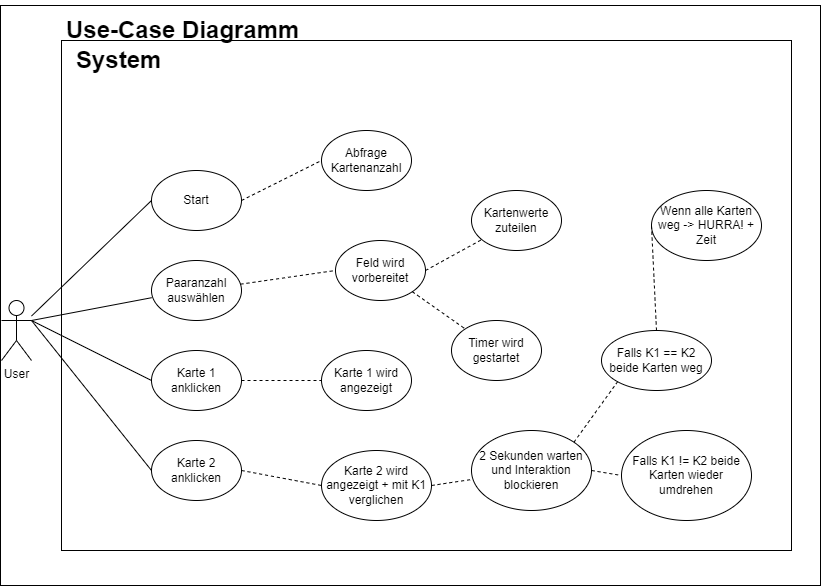

The diagram above was exported from draw.io. Its source (the exported page's mxGraphModel, read from the mxfile embedded in the PNG):
<mxGraphModel dx="1273" dy="1323" grid="1" gridSize="10" guides="1" tooltips="1" connect="1" arrows="1" fold="1" page="1" pageScale="1" pageWidth="827" pageHeight="800" math="0" shadow="0">
  <root>
    <mxCell id="0" />
    <mxCell id="1" parent="0" />
    <mxCell id="EtBudp0UZzGfkHiyGzm7-42" value="" style="rounded=0;whiteSpace=wrap;html=1;" vertex="1" parent="1">
      <mxGeometry x="20" y="20" width="820" height="580" as="geometry" />
    </mxCell>
    <mxCell id="EtBudp0UZzGfkHiyGzm7-3" value="" style="rounded=0;whiteSpace=wrap;html=1;" vertex="1" parent="1">
      <mxGeometry x="81" y="55" width="730" height="510" as="geometry" />
    </mxCell>
    <mxCell id="EtBudp0UZzGfkHiyGzm7-4" value="User" style="shape=umlActor;verticalLabelPosition=bottom;verticalAlign=top;html=1;outlineConnect=0;" vertex="1" parent="1">
      <mxGeometry x="21" y="315" width="30" height="60" as="geometry" />
    </mxCell>
    <mxCell id="EtBudp0UZzGfkHiyGzm7-7" value="&lt;h1&gt;Use-Case Diagramm&lt;/h1&gt;" style="text;html=1;strokeColor=none;fillColor=none;spacing=5;spacingTop=-20;whiteSpace=wrap;overflow=hidden;rounded=0;" vertex="1" parent="1">
      <mxGeometry x="81" y="25" width="290" height="120" as="geometry" />
    </mxCell>
    <mxCell id="EtBudp0UZzGfkHiyGzm7-8" value="&lt;h1&gt;System&lt;/h1&gt;" style="text;html=1;strokeColor=none;fillColor=none;spacing=5;spacingTop=-20;whiteSpace=wrap;overflow=hidden;rounded=0;" vertex="1" parent="1">
      <mxGeometry x="91" y="55" width="190" height="120" as="geometry" />
    </mxCell>
    <mxCell id="EtBudp0UZzGfkHiyGzm7-9" value="Start" style="ellipse;whiteSpace=wrap;html=1;" vertex="1" parent="1">
      <mxGeometry x="171" y="185" width="90" height="60" as="geometry" />
    </mxCell>
    <mxCell id="EtBudp0UZzGfkHiyGzm7-10" value="Paaranzahl auswählen" style="ellipse;whiteSpace=wrap;html=1;" vertex="1" parent="1">
      <mxGeometry x="171" y="275" width="90" height="60" as="geometry" />
    </mxCell>
    <mxCell id="EtBudp0UZzGfkHiyGzm7-11" value="Karte 1 anklicken" style="ellipse;whiteSpace=wrap;html=1;" vertex="1" parent="1">
      <mxGeometry x="171" y="365" width="90" height="60" as="geometry" />
    </mxCell>
    <mxCell id="EtBudp0UZzGfkHiyGzm7-12" value="Karte 2 anklicken" style="ellipse;whiteSpace=wrap;html=1;" vertex="1" parent="1">
      <mxGeometry x="171" y="455" width="90" height="60" as="geometry" />
    </mxCell>
    <mxCell id="EtBudp0UZzGfkHiyGzm7-13" value="" style="endArrow=none;html=1;rounded=0;entryX=0;entryY=0.5;entryDx=0;entryDy=0;" edge="1" parent="1" source="EtBudp0UZzGfkHiyGzm7-4" target="EtBudp0UZzGfkHiyGzm7-9">
      <mxGeometry width="50" height="50" relative="1" as="geometry">
        <mxPoint x="221" y="415" as="sourcePoint" />
        <mxPoint x="271" y="365" as="targetPoint" />
      </mxGeometry>
    </mxCell>
    <mxCell id="EtBudp0UZzGfkHiyGzm7-14" value="" style="endArrow=none;html=1;rounded=0;entryX=0.002;entryY=0.62;entryDx=0;entryDy=0;entryPerimeter=0;exitX=1;exitY=0.3333333333333333;exitDx=0;exitDy=0;exitPerimeter=0;" edge="1" parent="1" source="EtBudp0UZzGfkHiyGzm7-4" target="EtBudp0UZzGfkHiyGzm7-10">
      <mxGeometry width="50" height="50" relative="1" as="geometry">
        <mxPoint x="221" y="415" as="sourcePoint" />
        <mxPoint x="271" y="365" as="targetPoint" />
      </mxGeometry>
    </mxCell>
    <mxCell id="EtBudp0UZzGfkHiyGzm7-15" value="" style="endArrow=none;html=1;rounded=0;entryX=1;entryY=0.3333333333333333;entryDx=0;entryDy=0;entryPerimeter=0;exitX=0;exitY=0.5;exitDx=0;exitDy=0;" edge="1" parent="1" source="EtBudp0UZzGfkHiyGzm7-11" target="EtBudp0UZzGfkHiyGzm7-4">
      <mxGeometry width="50" height="50" relative="1" as="geometry">
        <mxPoint x="221" y="415" as="sourcePoint" />
        <mxPoint x="271" y="365" as="targetPoint" />
      </mxGeometry>
    </mxCell>
    <mxCell id="EtBudp0UZzGfkHiyGzm7-16" value="" style="endArrow=none;html=1;rounded=0;exitX=0;exitY=0.5;exitDx=0;exitDy=0;" edge="1" parent="1" source="EtBudp0UZzGfkHiyGzm7-12">
      <mxGeometry width="50" height="50" relative="1" as="geometry">
        <mxPoint x="221" y="415" as="sourcePoint" />
        <mxPoint x="51" y="335" as="targetPoint" />
      </mxGeometry>
    </mxCell>
    <mxCell id="EtBudp0UZzGfkHiyGzm7-18" value="Abfrage Kartenanzahl" style="ellipse;whiteSpace=wrap;html=1;" vertex="1" parent="1">
      <mxGeometry x="341" y="145" width="90" height="60" as="geometry" />
    </mxCell>
    <mxCell id="EtBudp0UZzGfkHiyGzm7-20" value="" style="endArrow=none;dashed=1;html=1;rounded=0;exitX=1;exitY=0.5;exitDx=0;exitDy=0;entryX=0;entryY=0.5;entryDx=0;entryDy=0;" edge="1" parent="1" source="EtBudp0UZzGfkHiyGzm7-9" target="EtBudp0UZzGfkHiyGzm7-18">
      <mxGeometry width="50" height="50" relative="1" as="geometry">
        <mxPoint x="451" y="345" as="sourcePoint" />
        <mxPoint x="501" y="295" as="targetPoint" />
      </mxGeometry>
    </mxCell>
    <mxCell id="EtBudp0UZzGfkHiyGzm7-21" value="Feld wird vorbereitet" style="ellipse;whiteSpace=wrap;html=1;" vertex="1" parent="1">
      <mxGeometry x="355" y="255" width="90" height="60" as="geometry" />
    </mxCell>
    <mxCell id="EtBudp0UZzGfkHiyGzm7-22" value="Timer wird gestartet" style="ellipse;whiteSpace=wrap;html=1;" vertex="1" parent="1">
      <mxGeometry x="471" y="335" width="90" height="60" as="geometry" />
    </mxCell>
    <mxCell id="EtBudp0UZzGfkHiyGzm7-23" value="Kartenwerte zuteilen" style="ellipse;whiteSpace=wrap;html=1;" vertex="1" parent="1">
      <mxGeometry x="491" y="205" width="90" height="60" as="geometry" />
    </mxCell>
    <mxCell id="EtBudp0UZzGfkHiyGzm7-24" value="" style="endArrow=none;dashed=1;html=1;rounded=0;exitX=1;exitY=0.5;exitDx=0;exitDy=0;" edge="1" parent="1" source="EtBudp0UZzGfkHiyGzm7-21" target="EtBudp0UZzGfkHiyGzm7-23">
      <mxGeometry width="50" height="50" relative="1" as="geometry">
        <mxPoint x="451" y="345" as="sourcePoint" />
        <mxPoint x="501" y="295" as="targetPoint" />
      </mxGeometry>
    </mxCell>
    <mxCell id="EtBudp0UZzGfkHiyGzm7-25" value="" style="endArrow=none;dashed=1;html=1;rounded=0;exitX=1;exitY=1;exitDx=0;exitDy=0;" edge="1" parent="1" source="EtBudp0UZzGfkHiyGzm7-21" target="EtBudp0UZzGfkHiyGzm7-22">
      <mxGeometry width="50" height="50" relative="1" as="geometry">
        <mxPoint x="451" y="345" as="sourcePoint" />
        <mxPoint x="501" y="295" as="targetPoint" />
      </mxGeometry>
    </mxCell>
    <mxCell id="EtBudp0UZzGfkHiyGzm7-26" value="" style="endArrow=none;dashed=1;html=1;rounded=0;entryX=0;entryY=0.5;entryDx=0;entryDy=0;" edge="1" parent="1" source="EtBudp0UZzGfkHiyGzm7-10" target="EtBudp0UZzGfkHiyGzm7-21">
      <mxGeometry width="50" height="50" relative="1" as="geometry">
        <mxPoint x="451" y="345" as="sourcePoint" />
        <mxPoint x="501" y="295" as="targetPoint" />
      </mxGeometry>
    </mxCell>
    <mxCell id="EtBudp0UZzGfkHiyGzm7-27" value="Karte 1 wird angezeigt" style="ellipse;whiteSpace=wrap;html=1;" vertex="1" parent="1">
      <mxGeometry x="341" y="365" width="90" height="60" as="geometry" />
    </mxCell>
    <mxCell id="EtBudp0UZzGfkHiyGzm7-28" value="" style="endArrow=none;dashed=1;html=1;rounded=0;exitX=1;exitY=0.5;exitDx=0;exitDy=0;" edge="1" parent="1" source="EtBudp0UZzGfkHiyGzm7-11" target="EtBudp0UZzGfkHiyGzm7-27">
      <mxGeometry width="50" height="50" relative="1" as="geometry">
        <mxPoint x="269.98363744479377" y="308.6600162241739" as="sourcePoint" />
        <mxPoint x="365" y="295.0000000000002" as="targetPoint" />
      </mxGeometry>
    </mxCell>
    <mxCell id="EtBudp0UZzGfkHiyGzm7-29" value="Karte 2 wird angezeigt + mit K1 verglichen" style="ellipse;whiteSpace=wrap;html=1;" vertex="1" parent="1">
      <mxGeometry x="341" y="465" width="110" height="70" as="geometry" />
    </mxCell>
    <mxCell id="EtBudp0UZzGfkHiyGzm7-30" value="" style="endArrow=none;dashed=1;html=1;rounded=0;exitX=1;exitY=0.5;exitDx=0;exitDy=0;entryX=0;entryY=0.5;entryDx=0;entryDy=0;" edge="1" parent="1" source="EtBudp0UZzGfkHiyGzm7-12" target="EtBudp0UZzGfkHiyGzm7-29">
      <mxGeometry width="50" height="50" relative="1" as="geometry">
        <mxPoint x="271" y="405.0000000000002" as="sourcePoint" />
        <mxPoint x="351" y="405.0000000000002" as="targetPoint" />
      </mxGeometry>
    </mxCell>
    <mxCell id="EtBudp0UZzGfkHiyGzm7-31" value="2 Sekunden warten und Interaktion blockieren" style="ellipse;whiteSpace=wrap;html=1;" vertex="1" parent="1">
      <mxGeometry x="491" y="445" width="120" height="80" as="geometry" />
    </mxCell>
    <mxCell id="EtBudp0UZzGfkHiyGzm7-32" value="" style="endArrow=none;dashed=1;html=1;rounded=0;exitX=1;exitY=0.5;exitDx=0;exitDy=0;" edge="1" parent="1" source="EtBudp0UZzGfkHiyGzm7-29" target="EtBudp0UZzGfkHiyGzm7-31">
      <mxGeometry width="50" height="50" relative="1" as="geometry">
        <mxPoint x="271" y="495.0000000000002" as="sourcePoint" />
        <mxPoint x="350.99999999999864" y="510.0000000000002" as="targetPoint" />
      </mxGeometry>
    </mxCell>
    <mxCell id="EtBudp0UZzGfkHiyGzm7-34" value="Falls K1 == K2 beide Karten weg" style="ellipse;whiteSpace=wrap;html=1;" vertex="1" parent="1">
      <mxGeometry x="621" y="345" width="110" height="60" as="geometry" />
    </mxCell>
    <mxCell id="EtBudp0UZzGfkHiyGzm7-35" value="Falls K1 != K2 beide Karten wieder umdrehen" style="ellipse;whiteSpace=wrap;html=1;" vertex="1" parent="1">
      <mxGeometry x="641" y="445" width="130" height="90" as="geometry" />
    </mxCell>
    <mxCell id="EtBudp0UZzGfkHiyGzm7-36" value="" style="endArrow=none;dashed=1;html=1;rounded=0;exitX=1;exitY=0;exitDx=0;exitDy=0;entryX=0;entryY=1;entryDx=0;entryDy=0;" edge="1" parent="1" source="EtBudp0UZzGfkHiyGzm7-31" target="EtBudp0UZzGfkHiyGzm7-34">
      <mxGeometry width="50" height="50" relative="1" as="geometry">
        <mxPoint x="461.0000000000016" y="510.0000000000002" as="sourcePoint" />
        <mxPoint x="502.49931162160306" y="503.8861805131744" as="targetPoint" />
      </mxGeometry>
    </mxCell>
    <mxCell id="EtBudp0UZzGfkHiyGzm7-37" value="" style="endArrow=none;dashed=1;html=1;rounded=0;entryX=0;entryY=0.5;entryDx=0;entryDy=0;" edge="1" parent="1" target="EtBudp0UZzGfkHiyGzm7-35">
      <mxGeometry width="50" height="50" relative="1" as="geometry">
        <mxPoint x="611" y="485" as="sourcePoint" />
        <mxPoint x="512.499311621603" y="513.8861805131744" as="targetPoint" />
      </mxGeometry>
    </mxCell>
    <mxCell id="EtBudp0UZzGfkHiyGzm7-39" value="Wenn alle Karten weg -&amp;gt; HURRA! + Zeit" style="ellipse;whiteSpace=wrap;html=1;" vertex="1" parent="1">
      <mxGeometry x="671" y="205" width="110" height="70" as="geometry" />
    </mxCell>
    <mxCell id="EtBudp0UZzGfkHiyGzm7-40" value="" style="endArrow=none;dashed=1;html=1;rounded=0;exitX=0.5;exitY=0;exitDx=0;exitDy=0;entryX=0;entryY=0.5;entryDx=0;entryDy=0;" edge="1" parent="1" source="EtBudp0UZzGfkHiyGzm7-34" target="EtBudp0UZzGfkHiyGzm7-39">
      <mxGeometry width="50" height="50" relative="1" as="geometry">
        <mxPoint x="603.4264068711927" y="466.7157287525383" as="sourcePoint" />
        <mxPoint x="647.1091270347397" y="406.21320343559614" as="targetPoint" />
      </mxGeometry>
    </mxCell>
  </root>
</mxGraphModel>